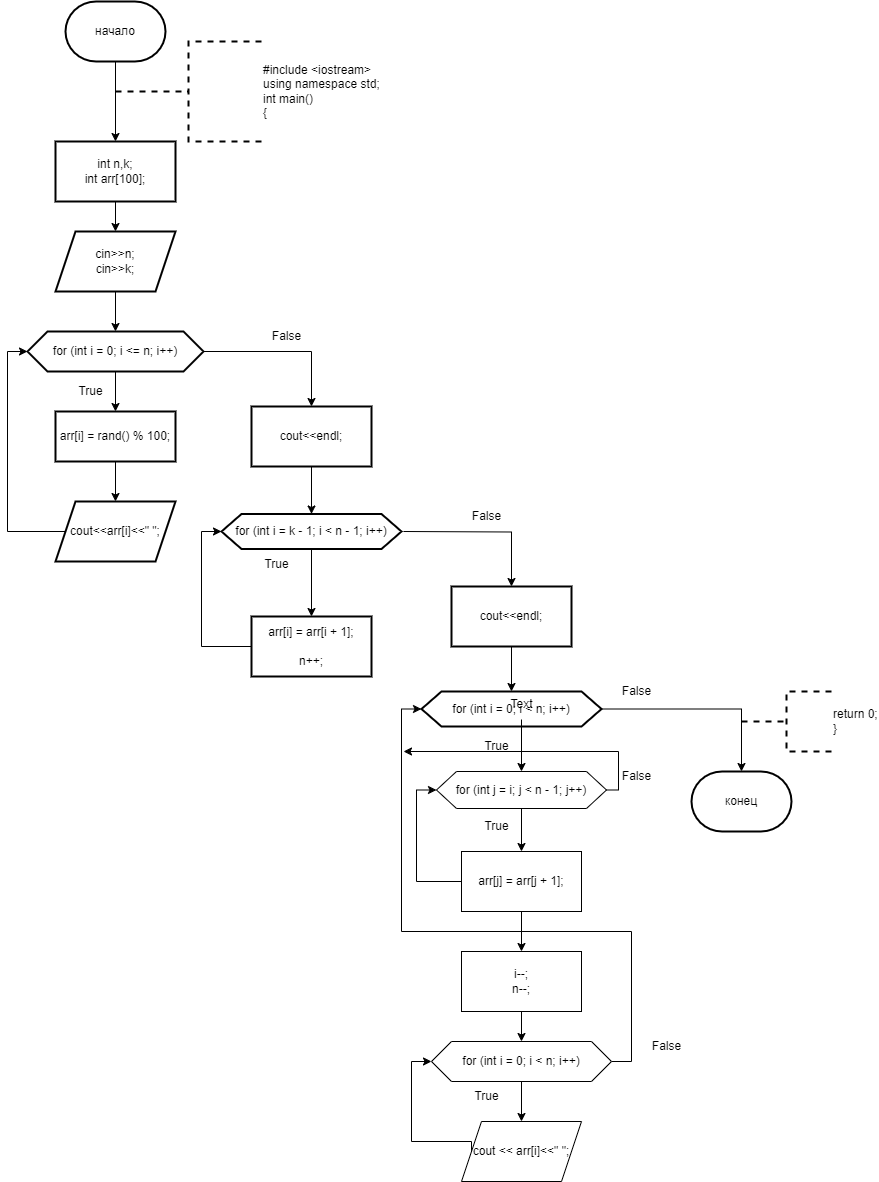

The diagram above was exported from draw.io. Its source (the exported page's mxGraphModel, read from the mxfile embedded in the PNG):
<mxGraphModel dx="996" dy="559" grid="1" gridSize="10" guides="1" tooltips="1" connect="1" arrows="1" fold="1" page="1" pageScale="1" pageWidth="827" pageHeight="1169" math="0" shadow="0">
  <root>
    <mxCell id="0" />
    <mxCell id="1" parent="0" />
    <mxCell id="pmo5FguwFdBg4cMfg9Xs-3" value="" style="edgeStyle=orthogonalEdgeStyle;rounded=0;orthogonalLoop=1;jettySize=auto;html=1;" edge="1" parent="1" source="pmo5FguwFdBg4cMfg9Xs-1" target="pmo5FguwFdBg4cMfg9Xs-2">
      <mxGeometry relative="1" as="geometry" />
    </mxCell>
    <mxCell id="pmo5FguwFdBg4cMfg9Xs-1" value="начало" style="strokeWidth=2;html=1;shape=mxgraph.flowchart.terminator;whiteSpace=wrap;" vertex="1" parent="1">
      <mxGeometry x="364" y="10" width="100" height="60" as="geometry" />
    </mxCell>
    <mxCell id="pmo5FguwFdBg4cMfg9Xs-5" value="" style="edgeStyle=orthogonalEdgeStyle;rounded=0;orthogonalLoop=1;jettySize=auto;html=1;" edge="1" parent="1" source="pmo5FguwFdBg4cMfg9Xs-2" target="pmo5FguwFdBg4cMfg9Xs-4">
      <mxGeometry relative="1" as="geometry" />
    </mxCell>
    <mxCell id="pmo5FguwFdBg4cMfg9Xs-2" value="&lt;div&gt;int n,k;&lt;/div&gt;&lt;div&gt;int arr[100];&lt;/div&gt;" style="whiteSpace=wrap;html=1;strokeWidth=2;" vertex="1" parent="1">
      <mxGeometry x="354" y="150" width="120" height="60" as="geometry" />
    </mxCell>
    <mxCell id="pmo5FguwFdBg4cMfg9Xs-7" value="" style="edgeStyle=orthogonalEdgeStyle;rounded=0;orthogonalLoop=1;jettySize=auto;html=1;" edge="1" parent="1" source="pmo5FguwFdBg4cMfg9Xs-4" target="pmo5FguwFdBg4cMfg9Xs-6">
      <mxGeometry relative="1" as="geometry" />
    </mxCell>
    <mxCell id="pmo5FguwFdBg4cMfg9Xs-4" value="&lt;div&gt;cin&amp;gt;&amp;gt;n;&lt;/div&gt;&lt;div&gt;cin&amp;gt;&amp;gt;k;&lt;/div&gt;" style="shape=parallelogram;perimeter=parallelogramPerimeter;whiteSpace=wrap;html=1;fixedSize=1;strokeWidth=2;" vertex="1" parent="1">
      <mxGeometry x="354" y="240" width="120" height="60" as="geometry" />
    </mxCell>
    <mxCell id="pmo5FguwFdBg4cMfg9Xs-11" value="" style="edgeStyle=orthogonalEdgeStyle;rounded=0;orthogonalLoop=1;jettySize=auto;html=1;" edge="1" parent="1" source="pmo5FguwFdBg4cMfg9Xs-6" target="pmo5FguwFdBg4cMfg9Xs-10">
      <mxGeometry relative="1" as="geometry" />
    </mxCell>
    <mxCell id="pmo5FguwFdBg4cMfg9Xs-16" value="" style="edgeStyle=orthogonalEdgeStyle;rounded=0;orthogonalLoop=1;jettySize=auto;html=1;" edge="1" parent="1" source="pmo5FguwFdBg4cMfg9Xs-6" target="pmo5FguwFdBg4cMfg9Xs-15">
      <mxGeometry relative="1" as="geometry" />
    </mxCell>
    <mxCell id="pmo5FguwFdBg4cMfg9Xs-6" value="&lt;div&gt;for (int i = 0; i &amp;lt;= n; i++)&lt;/div&gt;" style="shape=hexagon;perimeter=hexagonPerimeter2;whiteSpace=wrap;html=1;fixedSize=1;strokeWidth=2;" vertex="1" parent="1">
      <mxGeometry x="326" y="340" width="176" height="40" as="geometry" />
    </mxCell>
    <mxCell id="pmo5FguwFdBg4cMfg9Xs-13" value="" style="edgeStyle=orthogonalEdgeStyle;rounded=0;orthogonalLoop=1;jettySize=auto;html=1;" edge="1" parent="1" source="pmo5FguwFdBg4cMfg9Xs-10" target="pmo5FguwFdBg4cMfg9Xs-12">
      <mxGeometry relative="1" as="geometry" />
    </mxCell>
    <mxCell id="pmo5FguwFdBg4cMfg9Xs-10" value="arr[i] = rand() % 100;" style="whiteSpace=wrap;html=1;strokeWidth=2;" vertex="1" parent="1">
      <mxGeometry x="354" y="420" width="120" height="50" as="geometry" />
    </mxCell>
    <mxCell id="pmo5FguwFdBg4cMfg9Xs-14" style="edgeStyle=orthogonalEdgeStyle;rounded=0;orthogonalLoop=1;jettySize=auto;html=1;exitX=0;exitY=0.5;exitDx=0;exitDy=0;entryX=0;entryY=0.5;entryDx=0;entryDy=0;" edge="1" parent="1" source="pmo5FguwFdBg4cMfg9Xs-12" target="pmo5FguwFdBg4cMfg9Xs-6">
      <mxGeometry relative="1" as="geometry">
        <Array as="points">
          <mxPoint x="306" y="540" />
          <mxPoint x="306" y="360" />
        </Array>
      </mxGeometry>
    </mxCell>
    <mxCell id="pmo5FguwFdBg4cMfg9Xs-12" value="cout&amp;lt;&amp;lt;arr[i]&amp;lt;&amp;lt;&quot; &quot;;" style="shape=parallelogram;perimeter=parallelogramPerimeter;whiteSpace=wrap;html=1;fixedSize=1;strokeWidth=2;" vertex="1" parent="1">
      <mxGeometry x="354" y="510" width="120" height="60" as="geometry" />
    </mxCell>
    <mxCell id="pmo5FguwFdBg4cMfg9Xs-18" value="" style="edgeStyle=orthogonalEdgeStyle;rounded=0;orthogonalLoop=1;jettySize=auto;html=1;" edge="1" parent="1" source="pmo5FguwFdBg4cMfg9Xs-15" target="pmo5FguwFdBg4cMfg9Xs-17">
      <mxGeometry relative="1" as="geometry" />
    </mxCell>
    <mxCell id="pmo5FguwFdBg4cMfg9Xs-15" value="cout&amp;lt;&amp;lt;endl;" style="whiteSpace=wrap;html=1;strokeWidth=2;" vertex="1" parent="1">
      <mxGeometry x="550" y="415" width="120" height="60" as="geometry" />
    </mxCell>
    <mxCell id="pmo5FguwFdBg4cMfg9Xs-20" value="" style="edgeStyle=orthogonalEdgeStyle;rounded=0;orthogonalLoop=1;jettySize=auto;html=1;" edge="1" parent="1" source="pmo5FguwFdBg4cMfg9Xs-17" target="pmo5FguwFdBg4cMfg9Xs-19">
      <mxGeometry relative="1" as="geometry" />
    </mxCell>
    <mxCell id="pmo5FguwFdBg4cMfg9Xs-17" value="for (int i = k - 1; i &amp;lt; n - 1; i++)" style="shape=hexagon;perimeter=hexagonPerimeter2;whiteSpace=wrap;html=1;fixedSize=1;strokeWidth=2;" vertex="1" parent="1">
      <mxGeometry x="520" y="522.5" width="180" height="35" as="geometry" />
    </mxCell>
    <mxCell id="pmo5FguwFdBg4cMfg9Xs-21" style="edgeStyle=orthogonalEdgeStyle;rounded=0;orthogonalLoop=1;jettySize=auto;html=1;exitX=0;exitY=0.5;exitDx=0;exitDy=0;entryX=0;entryY=0.5;entryDx=0;entryDy=0;" edge="1" parent="1" source="pmo5FguwFdBg4cMfg9Xs-19" target="pmo5FguwFdBg4cMfg9Xs-17">
      <mxGeometry relative="1" as="geometry" />
    </mxCell>
    <mxCell id="pmo5FguwFdBg4cMfg9Xs-19" value="&lt;div&gt;arr[i] = arr[i + 1];&lt;/div&gt;&lt;div&gt;&lt;br&gt;&lt;/div&gt;&lt;div&gt;n++;&lt;/div&gt;" style="whiteSpace=wrap;html=1;strokeWidth=2;" vertex="1" parent="1">
      <mxGeometry x="550" y="625" width="120" height="60" as="geometry" />
    </mxCell>
    <mxCell id="pmo5FguwFdBg4cMfg9Xs-22" value="" style="edgeStyle=orthogonalEdgeStyle;rounded=0;orthogonalLoop=1;jettySize=auto;html=1;" edge="1" parent="1" target="pmo5FguwFdBg4cMfg9Xs-24">
      <mxGeometry relative="1" as="geometry">
        <mxPoint x="702" y="540" as="sourcePoint" />
      </mxGeometry>
    </mxCell>
    <mxCell id="pmo5FguwFdBg4cMfg9Xs-23" value="" style="edgeStyle=orthogonalEdgeStyle;rounded=0;orthogonalLoop=1;jettySize=auto;html=1;" edge="1" parent="1" source="pmo5FguwFdBg4cMfg9Xs-24" target="pmo5FguwFdBg4cMfg9Xs-26">
      <mxGeometry relative="1" as="geometry" />
    </mxCell>
    <mxCell id="pmo5FguwFdBg4cMfg9Xs-24" value="cout&amp;lt;&amp;lt;endl;" style="whiteSpace=wrap;html=1;strokeWidth=2;" vertex="1" parent="1">
      <mxGeometry x="750" y="595" width="120" height="60" as="geometry" />
    </mxCell>
    <mxCell id="pmo5FguwFdBg4cMfg9Xs-26" value="for (int i = 0; i &amp;lt; n; i++)" style="shape=hexagon;perimeter=hexagonPerimeter2;whiteSpace=wrap;html=1;fixedSize=1;strokeWidth=2;" vertex="1" parent="1">
      <mxGeometry x="720" y="700" width="180" height="35" as="geometry" />
    </mxCell>
    <mxCell id="pmo5FguwFdBg4cMfg9Xs-32" value="" style="edgeStyle=orthogonalEdgeStyle;rounded=0;orthogonalLoop=1;jettySize=auto;html=1;" edge="1" parent="1" source="pmo5FguwFdBg4cMfg9Xs-29" target="pmo5FguwFdBg4cMfg9Xs-31">
      <mxGeometry relative="1" as="geometry" />
    </mxCell>
    <mxCell id="pmo5FguwFdBg4cMfg9Xs-29" value="Text" style="text;html=1;align=center;verticalAlign=middle;resizable=0;points=[];autosize=1;strokeColor=none;fillColor=none;" vertex="1" parent="1">
      <mxGeometry x="795" y="698" width="50" height="30" as="geometry" />
    </mxCell>
    <mxCell id="pmo5FguwFdBg4cMfg9Xs-34" value="" style="edgeStyle=orthogonalEdgeStyle;rounded=0;orthogonalLoop=1;jettySize=auto;html=1;" edge="1" parent="1" source="pmo5FguwFdBg4cMfg9Xs-31" target="pmo5FguwFdBg4cMfg9Xs-33">
      <mxGeometry relative="1" as="geometry" />
    </mxCell>
    <mxCell id="pmo5FguwFdBg4cMfg9Xs-64" style="edgeStyle=orthogonalEdgeStyle;rounded=0;orthogonalLoop=1;jettySize=auto;html=1;exitX=1;exitY=0.5;exitDx=0;exitDy=0;" edge="1" parent="1">
      <mxGeometry relative="1" as="geometry">
        <mxPoint x="702" y="760" as="targetPoint" />
        <mxPoint x="897" y="798.5" as="sourcePoint" />
        <Array as="points">
          <mxPoint x="917" y="799" />
          <mxPoint x="917" y="760" />
          <mxPoint x="703" y="760" />
        </Array>
      </mxGeometry>
    </mxCell>
    <mxCell id="pmo5FguwFdBg4cMfg9Xs-31" value="for (int j = i; j &amp;lt; n - 1; j++)" style="shape=hexagon;perimeter=hexagonPerimeter2;whiteSpace=wrap;html=1;fixedSize=1;" vertex="1" parent="1">
      <mxGeometry x="735" y="780" width="170" height="37" as="geometry" />
    </mxCell>
    <mxCell id="pmo5FguwFdBg4cMfg9Xs-36" style="edgeStyle=orthogonalEdgeStyle;rounded=0;orthogonalLoop=1;jettySize=auto;html=1;exitX=0;exitY=0.5;exitDx=0;exitDy=0;entryX=0;entryY=0.5;entryDx=0;entryDy=0;" edge="1" parent="1" source="pmo5FguwFdBg4cMfg9Xs-33" target="pmo5FguwFdBg4cMfg9Xs-31">
      <mxGeometry relative="1" as="geometry" />
    </mxCell>
    <mxCell id="pmo5FguwFdBg4cMfg9Xs-38" value="" style="edgeStyle=orthogonalEdgeStyle;rounded=0;orthogonalLoop=1;jettySize=auto;html=1;" edge="1" parent="1" source="pmo5FguwFdBg4cMfg9Xs-33" target="pmo5FguwFdBg4cMfg9Xs-37">
      <mxGeometry relative="1" as="geometry" />
    </mxCell>
    <mxCell id="pmo5FguwFdBg4cMfg9Xs-33" value="arr[j] = arr[j + 1];" style="whiteSpace=wrap;html=1;" vertex="1" parent="1">
      <mxGeometry x="760" y="860" width="120" height="60" as="geometry" />
    </mxCell>
    <mxCell id="pmo5FguwFdBg4cMfg9Xs-40" value="" style="edgeStyle=orthogonalEdgeStyle;rounded=0;orthogonalLoop=1;jettySize=auto;html=1;" edge="1" parent="1" source="pmo5FguwFdBg4cMfg9Xs-37" target="pmo5FguwFdBg4cMfg9Xs-39">
      <mxGeometry relative="1" as="geometry" />
    </mxCell>
    <mxCell id="pmo5FguwFdBg4cMfg9Xs-37" value="&lt;div&gt;i--;&lt;/div&gt;&lt;div&gt;n--;&lt;/div&gt;" style="whiteSpace=wrap;html=1;" vertex="1" parent="1">
      <mxGeometry x="760" y="960" width="120" height="60" as="geometry" />
    </mxCell>
    <mxCell id="pmo5FguwFdBg4cMfg9Xs-45" value="" style="edgeStyle=orthogonalEdgeStyle;rounded=0;orthogonalLoop=1;jettySize=auto;html=1;" edge="1" parent="1" source="pmo5FguwFdBg4cMfg9Xs-39" target="pmo5FguwFdBg4cMfg9Xs-44">
      <mxGeometry relative="1" as="geometry" />
    </mxCell>
    <mxCell id="pmo5FguwFdBg4cMfg9Xs-63" style="edgeStyle=orthogonalEdgeStyle;rounded=0;orthogonalLoop=1;jettySize=auto;html=1;exitX=1;exitY=0.5;exitDx=0;exitDy=0;entryX=0;entryY=0.5;entryDx=0;entryDy=0;" edge="1" parent="1" source="pmo5FguwFdBg4cMfg9Xs-39" target="pmo5FguwFdBg4cMfg9Xs-26">
      <mxGeometry relative="1" as="geometry">
        <Array as="points">
          <mxPoint x="930" y="1070" />
          <mxPoint x="930" y="940" />
          <mxPoint x="700" y="940" />
          <mxPoint x="700" y="718" />
        </Array>
      </mxGeometry>
    </mxCell>
    <mxCell id="pmo5FguwFdBg4cMfg9Xs-39" value="for (int i = 0; i &amp;lt; n; i++)" style="shape=hexagon;perimeter=hexagonPerimeter2;whiteSpace=wrap;html=1;fixedSize=1;" vertex="1" parent="1">
      <mxGeometry x="730" y="1050" width="180" height="40" as="geometry" />
    </mxCell>
    <mxCell id="pmo5FguwFdBg4cMfg9Xs-46" style="edgeStyle=orthogonalEdgeStyle;rounded=0;orthogonalLoop=1;jettySize=auto;html=1;exitX=0;exitY=0.5;exitDx=0;exitDy=0;entryX=0;entryY=0.5;entryDx=0;entryDy=0;" edge="1" parent="1" source="pmo5FguwFdBg4cMfg9Xs-44" target="pmo5FguwFdBg4cMfg9Xs-39">
      <mxGeometry relative="1" as="geometry">
        <Array as="points">
          <mxPoint x="770" y="1150" />
          <mxPoint x="710" y="1150" />
          <mxPoint x="710" y="1070" />
        </Array>
      </mxGeometry>
    </mxCell>
    <mxCell id="pmo5FguwFdBg4cMfg9Xs-44" value="cout &amp;lt;&amp;lt; arr[i]&amp;lt;&amp;lt;&quot; &quot;;" style="shape=parallelogram;perimeter=parallelogramPerimeter;whiteSpace=wrap;html=1;fixedSize=1;" vertex="1" parent="1">
      <mxGeometry x="760" y="1130" width="120" height="60" as="geometry" />
    </mxCell>
    <mxCell id="pmo5FguwFdBg4cMfg9Xs-49" value="True" style="text;html=1;align=center;verticalAlign=middle;resizable=0;points=[];autosize=1;strokeColor=none;fillColor=none;" vertex="1" parent="1">
      <mxGeometry x="770" y="740" width="50" height="30" as="geometry" />
    </mxCell>
    <mxCell id="pmo5FguwFdBg4cMfg9Xs-50" value="True" style="text;html=1;align=center;verticalAlign=middle;resizable=0;points=[];autosize=1;strokeColor=none;fillColor=none;" vertex="1" parent="1">
      <mxGeometry x="770" y="820" width="50" height="30" as="geometry" />
    </mxCell>
    <mxCell id="pmo5FguwFdBg4cMfg9Xs-51" value="True" style="text;html=1;align=center;verticalAlign=middle;resizable=0;points=[];autosize=1;strokeColor=none;fillColor=none;" vertex="1" parent="1">
      <mxGeometry x="550" y="557.5" width="50" height="30" as="geometry" />
    </mxCell>
    <mxCell id="pmo5FguwFdBg4cMfg9Xs-52" value="True" style="text;html=1;align=center;verticalAlign=middle;resizable=0;points=[];autosize=1;strokeColor=none;fillColor=none;" vertex="1" parent="1">
      <mxGeometry x="364" y="385" width="50" height="30" as="geometry" />
    </mxCell>
    <mxCell id="pmo5FguwFdBg4cMfg9Xs-53" value="False" style="text;html=1;align=center;verticalAlign=middle;resizable=0;points=[];autosize=1;strokeColor=none;fillColor=none;" vertex="1" parent="1">
      <mxGeometry x="760" y="510" width="50" height="30" as="geometry" />
    </mxCell>
    <mxCell id="pmo5FguwFdBg4cMfg9Xs-54" value="False" style="text;html=1;align=center;verticalAlign=middle;resizable=0;points=[];autosize=1;strokeColor=none;fillColor=none;" vertex="1" parent="1">
      <mxGeometry x="560" y="330" width="50" height="30" as="geometry" />
    </mxCell>
    <mxCell id="pmo5FguwFdBg4cMfg9Xs-55" value="False" style="text;html=1;align=center;verticalAlign=middle;resizable=0;points=[];autosize=1;strokeColor=none;fillColor=none;" vertex="1" parent="1">
      <mxGeometry x="910" y="685" width="50" height="30" as="geometry" />
    </mxCell>
    <mxCell id="pmo5FguwFdBg4cMfg9Xs-56" value="False" style="text;html=1;align=center;verticalAlign=middle;resizable=0;points=[];autosize=1;strokeColor=none;fillColor=none;" vertex="1" parent="1">
      <mxGeometry x="910" y="770" width="50" height="30" as="geometry" />
    </mxCell>
    <mxCell id="pmo5FguwFdBg4cMfg9Xs-57" value="False" style="text;html=1;align=center;verticalAlign=middle;resizable=0;points=[];autosize=1;strokeColor=none;fillColor=none;" vertex="1" parent="1">
      <mxGeometry x="940" y="1040" width="50" height="30" as="geometry" />
    </mxCell>
    <mxCell id="pmo5FguwFdBg4cMfg9Xs-58" value="True" style="text;html=1;align=center;verticalAlign=middle;resizable=0;points=[];autosize=1;strokeColor=none;fillColor=none;" vertex="1" parent="1">
      <mxGeometry x="760" y="1090" width="50" height="30" as="geometry" />
    </mxCell>
    <mxCell id="pmo5FguwFdBg4cMfg9Xs-59" value="конец" style="strokeWidth=2;html=1;shape=mxgraph.flowchart.terminator;whiteSpace=wrap;" vertex="1" parent="1">
      <mxGeometry x="990" y="780" width="100" height="60" as="geometry" />
    </mxCell>
    <mxCell id="pmo5FguwFdBg4cMfg9Xs-60" style="edgeStyle=orthogonalEdgeStyle;rounded=0;orthogonalLoop=1;jettySize=auto;html=1;exitX=1;exitY=0.5;exitDx=0;exitDy=0;entryX=0.5;entryY=0;entryDx=0;entryDy=0;entryPerimeter=0;" edge="1" parent="1" source="pmo5FguwFdBg4cMfg9Xs-26" target="pmo5FguwFdBg4cMfg9Xs-59">
      <mxGeometry relative="1" as="geometry" />
    </mxCell>
    <mxCell id="pmo5FguwFdBg4cMfg9Xs-61" value="&lt;div&gt;return 0;&lt;span style=&quot;&quot;&gt;&lt;/span&gt;&lt;/div&gt;&lt;div&gt;}&lt;/div&gt;" style="strokeWidth=2;html=1;shape=mxgraph.flowchart.annotation_2;align=left;labelPosition=right;pointerEvents=1;dashed=1;" vertex="1" parent="1">
      <mxGeometry x="1040" y="700" width="90" height="60" as="geometry" />
    </mxCell>
    <mxCell id="pmo5FguwFdBg4cMfg9Xs-62" value="&lt;div&gt;#include &amp;lt;iostream&amp;gt;&lt;/div&gt;&lt;div&gt;using namespace std;&lt;/div&gt;&lt;div&gt;int main()&lt;/div&gt;&lt;div&gt;{&lt;/div&gt;" style="strokeWidth=2;html=1;shape=mxgraph.flowchart.annotation_2;align=left;labelPosition=right;pointerEvents=1;dashed=1;" vertex="1" parent="1">
      <mxGeometry x="414" y="50" width="146" height="100" as="geometry" />
    </mxCell>
  </root>
</mxGraphModel>